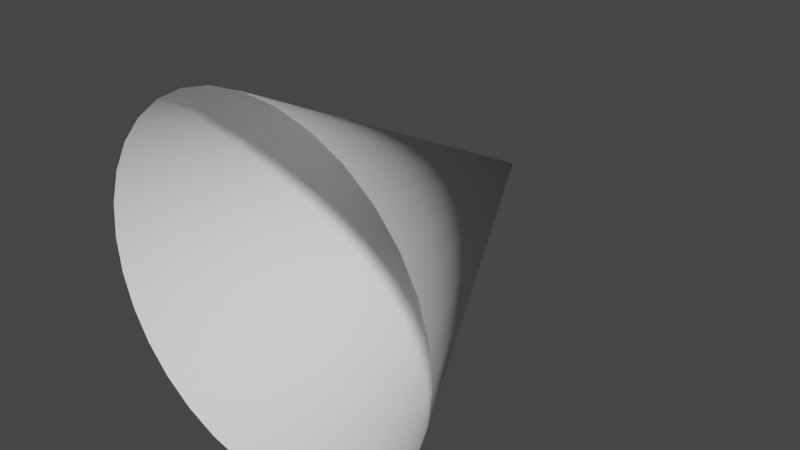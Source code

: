 # Source: cockpitcone.blend  (saved by Blender 3.3.6; exported with 4.5.12 LTS)
import bpy
from mathutils import Matrix  # noqa: F401  (used for matrix-valued properties, if any)

bpy.ops.wm.read_factory_settings(use_empty=True)
scene = bpy.context.scene
scene.name = 'Scene'

# ---- collections
col_collection = bpy.data.collections.new('Collection'); scene.collection.children.link(col_collection)

# ---- node groups
ng_auto_smooth = bpy.data.node_groups.new('Auto Smooth', 'GeometryNodeTree')
_s = ng_auto_smooth.interface.new_socket(name='Geometry', in_out='OUTPUT', socket_type='NodeSocketGeometry')
_s = ng_auto_smooth.interface.new_socket(name='Geometry', in_out='INPUT', socket_type='NodeSocketGeometry')
_s = ng_auto_smooth.interface.new_socket(name='Angle', in_out='INPUT', socket_type='NodeSocketFloat')
_s.subtype = 'ANGLE'
_s.min_value = 0.0
_s.max_value = 3.142
ng_auto_smooth.is_modifier = True
_N = ng_auto_smooth.nodes; _L = ng_auto_smooth.links
n0 = _N.new('NodeGroupOutput'); n0.name = 'Group Output'; n0.location = (480, -100)
n1 = _N.new('NodeGroupInput'); n1.name = 'Group Input'; n1.location = (-420, -300)
n2 = _N.new('NodeGroupInput'); n2.name = 'Group Input.001'; n2.location = (-60, -100)
n3 = _N.new('GeometryNodeSetShadeSmooth'); n3.name = 'Set Shade Smooth'; n3.location = (120, -100)
n3.domain = 'EDGE'
n4 = _N.new('GeometryNodeSetShadeSmooth'); n4.name = 'Set Shade Smooth.001'; n4.location = (300, -100)
n5 = _N.new('GeometryNodeInputMeshEdgeAngle'); n5.name = 'Edge Angle'; n5.location = (-420, -220)
n6 = _N.new('GeometryNodeInputEdgeSmooth'); n6.name = 'Is Edge Smooth'; n6.location = (-60, -160)
n7 = _N.new('GeometryNodeInputShadeSmooth'); n7.name = 'Is Face Smooth'; n7.location = (-240, -340)
n8 = _N.new('FunctionNodeBooleanMath'); n8.name = 'Boolean Math'; n8.location = (-60, -220)
n9 = _N.new('FunctionNodeCompare'); n9.name = 'Compare'; n9.location = (-240, -180)
n9.operation = 'LESS_EQUAL'
_L.new(n5.outputs[0], n9.inputs[0])
_L.new(n4.outputs[0], n0.inputs[0])
_L.new(n1.outputs[1], n9.inputs[1])
_L.new(n9.outputs[0], n8.inputs[0])
_L.new(n7.outputs[0], n8.inputs[1])
_L.new(n2.outputs[0], n3.inputs[0])
_L.new(n6.outputs[0], n3.inputs[1])
_L.new(n3.outputs[0], n4.inputs[0])
_L.new(n8.outputs[0], n3.inputs[2])
n0.is_active_output = True

# ---- world
world_world = bpy.data.worlds.new('World'); scene.world = world_world
world_world.use_nodes = True; world_world.node_tree.nodes.clear()
_N = world_world.node_tree.nodes; _L = world_world.node_tree.links
n0 = _N.new('ShaderNodeOutputWorld'); n0.name = 'World Output'; n0.location = (300, 300)
n1 = _N.new('ShaderNodeBackground'); n1.name = 'Background'; n1.location = (10, 300)
n1.inputs[0].default_value = (0.05088, 0.05088, 0.05088, 1.0)
_L.new(n1.outputs[0], n0.inputs[0])
n0.is_active_output = True
world_world.color = (0.05088, 0.05088, 0.05088)
world_world.use_sun_shadow = False
world_world.sun_shadow_jitter_overblur = 0.0

# ---- meshes
me_cone = bpy.data.meshes.new('Cone')
me_cone.from_pydata([(0.0, 1.0, -1.0), (0.1951, 0.9808, -1.0), (0.3827, 0.9239, -1.0), (0.5556, 0.8315, -1.0), (0.7071, 0.7071, -1.0), (0.8315, 0.5556, -1.0), (0.9239, 0.3827, -1.0), (0.9808, 0.1951, -1.0), (1.0, 0.0, -1.0), (0.9808, -0.1951, -1.0), (0.9239, -0.3827, -1.0), (0.8315, -0.5556, -1.0), (0.7071, -0.7071, -1.0), (0.5556, -0.8315, -1.0), (0.3827, -0.9239, -1.0), (0.1951, -0.9808, -1.0), (0.0, -1.0, -1.0), (-0.1951, -0.9808, -1.0), (-0.3827, -0.9239, -1.0), (-0.5556, -0.8315, -1.0), (-0.7071, -0.7071, -1.0), (-0.8315, -0.5556, -1.0), (-0.9239, -0.3827, -1.0), (-0.9808, -0.1951, -1.0), (-1.0, 0.0, -1.0), (-0.9808, 0.1951, -1.0), (-0.9239, 0.3827, -1.0), (-0.8315, 0.5556, -1.0), (-0.7071, 0.7071, -1.0), (-0.5556, 0.8315, -1.0), (-0.3827, 0.9239, -1.0), (-0.1951, 0.9808, -1.0), (0.0, 0.0, 1.0)], [], [(0, 1, 32), (1, 2, 32), (2, 3, 32), (3, 4, 32), (4, 5, 32), (5, 6, 32), (6, 7, 32), (7, 8, 32), (8, 9, 32), (9, 10, 32), (10, 11, 32), (11, 12, 32), (12, 13, 32), (13, 14, 32), (14, 15, 32), (15, 16, 32), (16, 17, 32), (17, 18, 32), (18, 19, 32), (19, 20, 32), (20, 21, 32), (21, 22, 32), (22, 23, 32), (23, 24, 32), (24, 25, 32), (25, 26, 32), (26, 27, 32), (27, 28, 32), (28, 29, 32), (29, 30, 32), (30, 31, 32), (31, 0, 32)])
me_cone.polygons.foreach_set('use_smooth', [True] * 32)
_uv = me_cone.uv_layers.new(name='UVMap')
_uv.uv.foreach_set('vector', [0.5021, 0.3878, 0.5238, 0.3902, 0.4996, 0.5007, 0.5238, 0.3902, 0.5446, 0.3969, 0.4996, 0.5007, 0.5446, 0.3969, 0.5637, 0.4074, 0.4996, 0.5007, 0.5637, 0.4074, 0.5803, 0.4215, 0.4996, 0.5007, 0.5803, 0.4215, 0.5939, 0.4386, 0.4996, 0.5007, 0.5939, 0.4386, 0.604, 0.458, 0.4996, 0.5007, 0.604, 0.458, 0.61, 0.4789, 0.4996, 0.5007, 0.61, 0.4789, 0.6119, 0.5007, 0.4996, 0.5007, 0.6119, 0.5007, 0.6095, 0.5224, 0.4996, 0.5007, 0.6095, 0.5224, 0.6028, 0.5432, 0.4996, 0.5007, 0.6028, 0.5432, 0.5923, 0.5624, 0.4996, 0.5007, 0.5923, 0.5624, 0.5782, 0.5791, 0.4996, 0.5007, 0.5782, 0.5791, 0.5611, 0.5927, 0.4996, 0.5007, 0.5611, 0.5927, 0.5417, 0.6028, 0.4996, 0.5007, 0.5417, 0.6028, 0.5207, 0.6089, 0.4996, 0.5007, 0.5207, 0.6089, 0.4988, 0.6107, 0.4996, 0.5007, 0.4988, 0.6107, 0.4771, 0.6083, 0.4996, 0.5007, 0.4771, 0.6083, 0.4562, 0.6016, 0.4996, 0.5007, 0.4562, 0.6016, 0.4371, 0.591, 0.4996, 0.5007, 0.4371, 0.591, 0.4204, 0.5769, 0.4996, 0.5007, 0.4204, 0.5769, 0.4068, 0.5597, 0.4996, 0.5007, 0.4068, 0.5597, 0.3967, 0.5403, 0.4996, 0.5007, 0.3967, 0.5403, 0.3907, 0.5193, 0.4996, 0.5007, 0.3907, 0.5193, 0.3889, 0.4975, 0.4996, 0.5007, 0.3889, 0.4975, 0.3914, 0.4757, 0.4996, 0.5007, 0.3914, 0.4757, 0.3981, 0.4549, 0.4996, 0.5007, 0.3981, 0.4549, 0.4087, 0.4358, 0.4996, 0.5007, 0.4087, 0.4358, 0.4228, 0.4191, 0.4996, 0.5007, 0.4228, 0.4191, 0.4399, 0.4056, 0.4996, 0.5007, 0.4399, 0.4056, 0.4593, 0.3956, 0.4996, 0.5007, 0.4593, 0.3956, 0.4803, 0.3896, 0.4996, 0.5007, 0.4803, 0.3896, 0.5021, 0.3878, 0.4996, 0.5007])
me_cone.update()

# ---- objects
ob_cone = bpy.data.objects.new('Cone', me_cone)

# ---- transforms, parenting, visibility, modifiers, constraints
ob_cone.location = (0.0, 0.0, 0.0)
ob_cone.rotation_euler = (-1.571, -0.0, 0.0)
_m = ob_cone.modifiers.new('Auto Smooth', 'NODES')
_m.node_group = ng_auto_smooth
_gi = [s.identifier for s in ng_auto_smooth.interface.items_tree if s.item_type == 'SOCKET' and s.in_out == 'INPUT']
_m[_gi[1]] = 0.5236  # Angle

# ---- collection membership
col_collection.objects.link(ob_cone)

# ---- scene / render settings (as saved in the file)
scene.frame_start = 1; scene.frame_end = 250; scene.frame_set(1)
scene.render.engine = 'BLENDER_EEVEE_NEXT'
scene.cycles.sampling_pattern = 'TABULATED_SOBOL'
scene.cycles.use_light_tree = False
scene.view_settings.view_transform = 'Filmic'
bpy.context.view_layer.update()

# ---- added for rendering (the .blend has no active camera and no usable light): camera, sun
cam_auto = bpy.data.cameras.new('AutoCamera')
cam_auto.lens = 50.0
cam_auto.sensor_width = 36.0
cam_auto.clip_end = 1000.0
ob_auto_camera = bpy.data.objects.new('AutoCamera', cam_auto)
scene.collection.objects.link(ob_auto_camera)
ob_auto_camera.location = (3.20507, -3.84609, 2.56406)
ob_auto_camera.rotation_euler = (1.09748, -7.21219e-08, 0.694738)
scene.camera = ob_auto_camera
light_auto_sun = bpy.data.lights.new('AutoSun', 'SUN')
light_auto_sun.energy = 3.0
light_auto_sun.angle = 0.0523599
ob_auto_sun = bpy.data.objects.new('AutoSun', light_auto_sun)
scene.collection.objects.link(ob_auto_sun)
ob_auto_sun.rotation_euler = (0.872665, 0.174533, 0.523599)
bpy.context.view_layer.update()
